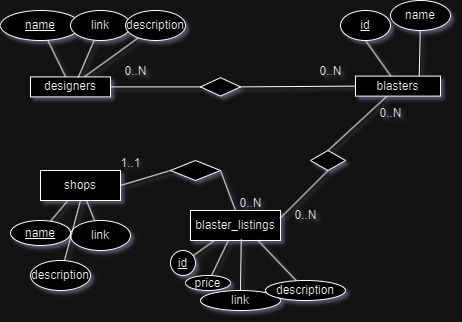

The diagram above was exported from draw.io. Its source (the exported page's mxGraphModel, read from the mxfile embedded in the PNG):
<mxGraphModel dx="794" dy="424" grid="1" gridSize="10" guides="1" tooltips="1" connect="1" arrows="1" fold="1" page="1" pageScale="1" pageWidth="850" pageHeight="1100" math="0" shadow="1">
  <root>
    <mxCell id="0" />
    <mxCell id="1" parent="0" />
    <mxCell id="3hl7cFS-K8GNGfFw6mI9-3" value="" style="rounded=0;orthogonalLoop=1;jettySize=auto;html=1;endArrow=none;endFill=0;" parent="1" source="3hl7cFS-K8GNGfFw6mI9-1" target="3hl7cFS-K8GNGfFw6mI9-2" edge="1">
      <mxGeometry relative="1" as="geometry" />
    </mxCell>
    <mxCell id="7mRlxiWVUr4tO_FYAmdJ-11" value="" style="rounded=0;orthogonalLoop=1;jettySize=auto;html=1;endArrow=none;endFill=0;entryX=0;entryY=0.5;entryDx=0;entryDy=0;" parent="1" source="3hl7cFS-K8GNGfFw6mI9-1" target="7mRlxiWVUr4tO_FYAmdJ-9" edge="1">
      <mxGeometry relative="1" as="geometry" />
    </mxCell>
    <mxCell id="DZtyibXecPL0K3rIrzlG-8" style="rounded=0;orthogonalLoop=1;jettySize=auto;html=1;endArrow=none;endFill=0;" parent="1" source="3hl7cFS-K8GNGfFw6mI9-1" target="DZtyibXecPL0K3rIrzlG-9" edge="1">
      <mxGeometry relative="1" as="geometry">
        <mxPoint x="140" y="70" as="targetPoint" />
      </mxGeometry>
    </mxCell>
    <mxCell id="3hl7cFS-K8GNGfFw6mI9-1" value="designers" style="rounded=0;whiteSpace=wrap;html=1;" parent="1" vertex="1">
      <mxGeometry x="30" y="106.4" width="80" height="20" as="geometry" />
    </mxCell>
    <mxCell id="3hl7cFS-K8GNGfFw6mI9-2" value="&lt;u&gt;name&lt;/u&gt;" style="ellipse;whiteSpace=wrap;html=1;rounded=0;" parent="1" vertex="1">
      <mxGeometry y="40" width="80" height="30" as="geometry" />
    </mxCell>
    <mxCell id="7mRlxiWVUr4tO_FYAmdJ-5" style="rounded=0;orthogonalLoop=1;jettySize=auto;html=1;endArrow=none;endFill=0;entryX=0.596;entryY=0.032;entryDx=0;entryDy=0;entryPerimeter=0;" parent="1" source="7mRlxiWVUr4tO_FYAmdJ-4" target="3hl7cFS-K8GNGfFw6mI9-1" edge="1">
      <mxGeometry relative="1" as="geometry">
        <mxPoint x="149.9999999999999" y="160" as="targetPoint" />
      </mxGeometry>
    </mxCell>
    <mxCell id="7mRlxiWVUr4tO_FYAmdJ-4" value="link" style="ellipse;whiteSpace=wrap;html=1;" parent="1" vertex="1">
      <mxGeometry x="70" y="40" width="60" height="30" as="geometry" />
    </mxCell>
    <mxCell id="LDvFnLhQpbpHu-sAu5eW-1" style="rounded=0;orthogonalLoop=1;jettySize=auto;html=1;exitX=0.75;exitY=0;exitDx=0;exitDy=0;endArrow=none;endFill=0;" parent="1" source="7mRlxiWVUr4tO_FYAmdJ-6" target="LDvFnLhQpbpHu-sAu5eW-2" edge="1">
      <mxGeometry relative="1" as="geometry">
        <mxPoint x="470" y="180" as="targetPoint" />
      </mxGeometry>
    </mxCell>
    <mxCell id="DZtyibXecPL0K3rIrzlG-34" value="" style="rounded=0;orthogonalLoop=1;jettySize=auto;html=1;endArrow=none;endFill=0;entryX=0.5;entryY=0;entryDx=0;entryDy=0;" parent="1" source="7mRlxiWVUr4tO_FYAmdJ-6" target="DZtyibXecPL0K3rIrzlG-33" edge="1">
      <mxGeometry relative="1" as="geometry" />
    </mxCell>
    <mxCell id="7mRlxiWVUr4tO_FYAmdJ-6" value="blasters" style="rounded=0;whiteSpace=wrap;html=1;" parent="1" vertex="1">
      <mxGeometry x="355" y="105.61" width="85" height="20" as="geometry" />
    </mxCell>
    <mxCell id="7mRlxiWVUr4tO_FYAmdJ-8" value="" style="rounded=0;orthogonalLoop=1;jettySize=auto;html=1;endArrow=none;endFill=0;exitX=0.5;exitY=1;exitDx=0;exitDy=0;" parent="1" source="7mRlxiWVUr4tO_FYAmdJ-7" target="7mRlxiWVUr4tO_FYAmdJ-6" edge="1">
      <mxGeometry relative="1" as="geometry">
        <mxPoint x="447.4376695296637" y="190.0033982822016" as="sourcePoint" />
      </mxGeometry>
    </mxCell>
    <mxCell id="7mRlxiWVUr4tO_FYAmdJ-7" value="&lt;u&gt;id&lt;/u&gt;" style="ellipse;whiteSpace=wrap;html=1;" parent="1" vertex="1">
      <mxGeometry x="340" y="40" width="50" height="30" as="geometry" />
    </mxCell>
    <mxCell id="7mRlxiWVUr4tO_FYAmdJ-12" style="rounded=0;orthogonalLoop=1;jettySize=auto;html=1;entryX=0;entryY=0.5;entryDx=0;entryDy=0;endArrow=none;endFill=0;exitX=1;exitY=0.5;exitDx=0;exitDy=0;" parent="1" source="7mRlxiWVUr4tO_FYAmdJ-9" target="7mRlxiWVUr4tO_FYAmdJ-6" edge="1">
      <mxGeometry relative="1" as="geometry" />
    </mxCell>
    <mxCell id="7mRlxiWVUr4tO_FYAmdJ-9" value="" style="rhombus;whiteSpace=wrap;html=1;" parent="1" vertex="1">
      <mxGeometry x="200" y="107.19" width="40" height="18.42" as="geometry" />
    </mxCell>
    <mxCell id="7mRlxiWVUr4tO_FYAmdJ-10" style="edgeStyle=orthogonalEdgeStyle;rounded=0;orthogonalLoop=1;jettySize=auto;html=1;exitX=0.5;exitY=1;exitDx=0;exitDy=0;" parent="1" source="7mRlxiWVUr4tO_FYAmdJ-4" target="7mRlxiWVUr4tO_FYAmdJ-4" edge="1">
      <mxGeometry relative="1" as="geometry" />
    </mxCell>
    <mxCell id="7mRlxiWVUr4tO_FYAmdJ-14" value="0..N" style="text;html=1;align=center;verticalAlign=middle;resizable=0;points=[];autosize=1;strokeColor=none;fillColor=none;" parent="1" vertex="1">
      <mxGeometry x="305" y="85.61" width="50" height="30" as="geometry" />
    </mxCell>
    <mxCell id="7mRlxiWVUr4tO_FYAmdJ-15" value="0..N" style="text;html=1;align=center;verticalAlign=middle;resizable=0;points=[];autosize=1;strokeColor=none;fillColor=none;" parent="1" vertex="1">
      <mxGeometry x="110" y="85.61000000000001" width="50" height="30" as="geometry" />
    </mxCell>
    <mxCell id="LDvFnLhQpbpHu-sAu5eW-2" value="name" style="ellipse;whiteSpace=wrap;html=1;" parent="1" vertex="1">
      <mxGeometry x="390" y="30" width="60" height="30" as="geometry" />
    </mxCell>
    <mxCell id="DZtyibXecPL0K3rIrzlG-5" value="" style="rounded=0;orthogonalLoop=1;jettySize=auto;html=1;endArrow=none;endFill=0;" parent="1" source="DZtyibXecPL0K3rIrzlG-3" target="DZtyibXecPL0K3rIrzlG-4" edge="1">
      <mxGeometry relative="1" as="geometry" />
    </mxCell>
    <mxCell id="DZtyibXecPL0K3rIrzlG-3" value="shops" style="whiteSpace=wrap;html=1;" parent="1" vertex="1">
      <mxGeometry x="40" y="200" width="80" height="30" as="geometry" />
    </mxCell>
    <mxCell id="DZtyibXecPL0K3rIrzlG-4" value="&lt;u&gt;name&lt;/u&gt;" style="ellipse;whiteSpace=wrap;html=1;" parent="1" vertex="1">
      <mxGeometry x="10" y="250" width="60" height="25" as="geometry" />
    </mxCell>
    <mxCell id="DZtyibXecPL0K3rIrzlG-7" style="rounded=0;orthogonalLoop=1;jettySize=auto;html=1;endArrow=none;endFill=0;" parent="1" source="DZtyibXecPL0K3rIrzlG-6" target="DZtyibXecPL0K3rIrzlG-3" edge="1">
      <mxGeometry relative="1" as="geometry" />
    </mxCell>
    <mxCell id="DZtyibXecPL0K3rIrzlG-6" value="link" style="ellipse;whiteSpace=wrap;html=1;" parent="1" vertex="1">
      <mxGeometry x="70" y="250" width="60" height="30" as="geometry" />
    </mxCell>
    <mxCell id="DZtyibXecPL0K3rIrzlG-9" value="description" style="ellipse;whiteSpace=wrap;html=1;" parent="1" vertex="1">
      <mxGeometry x="125" y="40" width="60" height="30" as="geometry" />
    </mxCell>
    <mxCell id="DZtyibXecPL0K3rIrzlG-11" style="rounded=0;orthogonalLoop=1;jettySize=auto;html=1;entryX=0.5;entryY=1;entryDx=0;entryDy=0;endArrow=none;endFill=0;" parent="1" source="DZtyibXecPL0K3rIrzlG-10" target="DZtyibXecPL0K3rIrzlG-3" edge="1">
      <mxGeometry relative="1" as="geometry" />
    </mxCell>
    <mxCell id="DZtyibXecPL0K3rIrzlG-10" value="description" style="ellipse;whiteSpace=wrap;html=1;" parent="1" vertex="1">
      <mxGeometry x="30" y="290" width="60" height="30" as="geometry" />
    </mxCell>
    <mxCell id="DZtyibXecPL0K3rIrzlG-16" value="" style="rounded=0;orthogonalLoop=1;jettySize=auto;html=1;endArrow=none;endFill=0;" parent="1" source="DZtyibXecPL0K3rIrzlG-14" target="DZtyibXecPL0K3rIrzlG-15" edge="1">
      <mxGeometry relative="1" as="geometry" />
    </mxCell>
    <mxCell id="DZtyibXecPL0K3rIrzlG-18" value="" style="rounded=0;orthogonalLoop=1;jettySize=auto;html=1;endArrow=none;endFill=0;" parent="1" source="DZtyibXecPL0K3rIrzlG-14" target="DZtyibXecPL0K3rIrzlG-17" edge="1">
      <mxGeometry relative="1" as="geometry" />
    </mxCell>
    <mxCell id="DZtyibXecPL0K3rIrzlG-14" value="blaster_listings" style="whiteSpace=wrap;html=1;" parent="1" vertex="1">
      <mxGeometry x="190" y="240" width="90" height="30" as="geometry" />
    </mxCell>
    <mxCell id="DZtyibXecPL0K3rIrzlG-15" value="&lt;u&gt;id&lt;/u&gt;" style="ellipse;whiteSpace=wrap;html=1;" parent="1" vertex="1">
      <mxGeometry x="170" y="280" width="25" height="25" as="geometry" />
    </mxCell>
    <mxCell id="DZtyibXecPL0K3rIrzlG-17" value="price" style="ellipse;whiteSpace=wrap;html=1;" parent="1" vertex="1">
      <mxGeometry x="185" y="305" width="45" height="15" as="geometry" />
    </mxCell>
    <mxCell id="DZtyibXecPL0K3rIrzlG-22" style="rounded=0;orthogonalLoop=1;jettySize=auto;html=1;entryX=0.564;entryY=0.963;entryDx=0;entryDy=0;entryPerimeter=0;endArrow=none;endFill=0;" parent="1" source="DZtyibXecPL0K3rIrzlG-21" target="DZtyibXecPL0K3rIrzlG-14" edge="1">
      <mxGeometry relative="1" as="geometry" />
    </mxCell>
    <mxCell id="DZtyibXecPL0K3rIrzlG-21" value="link" style="ellipse;whiteSpace=wrap;html=1;" parent="1" vertex="1">
      <mxGeometry x="200" y="320" width="80" height="20" as="geometry" />
    </mxCell>
    <mxCell id="DZtyibXecPL0K3rIrzlG-24" style="rounded=0;orthogonalLoop=1;jettySize=auto;html=1;entryX=0.75;entryY=1;entryDx=0;entryDy=0;endArrow=none;endFill=0;" parent="1" source="DZtyibXecPL0K3rIrzlG-23" target="DZtyibXecPL0K3rIrzlG-14" edge="1">
      <mxGeometry relative="1" as="geometry" />
    </mxCell>
    <mxCell id="DZtyibXecPL0K3rIrzlG-23" value="description" style="ellipse;whiteSpace=wrap;html=1;" parent="1" vertex="1">
      <mxGeometry x="265" y="310" width="80" height="20" as="geometry" />
    </mxCell>
    <mxCell id="DZtyibXecPL0K3rIrzlG-29" style="rounded=0;orthogonalLoop=1;jettySize=auto;html=1;entryX=1;entryY=0.5;entryDx=0;entryDy=0;endArrow=none;endFill=0;exitX=0;exitY=0.5;exitDx=0;exitDy=0;" parent="1" source="DZtyibXecPL0K3rIrzlG-27" target="DZtyibXecPL0K3rIrzlG-3" edge="1">
      <mxGeometry relative="1" as="geometry" />
    </mxCell>
    <mxCell id="DZtyibXecPL0K3rIrzlG-30" style="rounded=0;orthogonalLoop=1;jettySize=auto;html=1;exitX=1;exitY=0.5;exitDx=0;exitDy=0;entryX=0.5;entryY=0;entryDx=0;entryDy=0;endArrow=none;endFill=0;" parent="1" source="DZtyibXecPL0K3rIrzlG-27" target="DZtyibXecPL0K3rIrzlG-14" edge="1">
      <mxGeometry relative="1" as="geometry" />
    </mxCell>
    <mxCell id="DZtyibXecPL0K3rIrzlG-27" value="" style="rhombus;whiteSpace=wrap;html=1;" parent="1" vertex="1">
      <mxGeometry x="170" y="190" width="50" height="20" as="geometry" />
    </mxCell>
    <mxCell id="DZtyibXecPL0K3rIrzlG-31" value="0..N" style="text;html=1;align=center;verticalAlign=middle;resizable=0;points=[];autosize=1;strokeColor=none;fillColor=none;" parent="1" vertex="1">
      <mxGeometry x="225" y="218" width="50" height="30" as="geometry" />
    </mxCell>
    <mxCell id="DZtyibXecPL0K3rIrzlG-32" value="1..1" style="text;html=1;align=center;verticalAlign=middle;resizable=0;points=[];autosize=1;strokeColor=none;fillColor=none;" parent="1" vertex="1">
      <mxGeometry x="110" y="178" width="40" height="30" as="geometry" />
    </mxCell>
    <mxCell id="3MKL6M3v6x6dqjtd1o5H-1" style="rounded=0;orthogonalLoop=1;jettySize=auto;html=1;entryX=1;entryY=0.25;entryDx=0;entryDy=0;exitX=0.5;exitY=1;exitDx=0;exitDy=0;endArrow=none;endFill=0;" parent="1" source="DZtyibXecPL0K3rIrzlG-33" target="DZtyibXecPL0K3rIrzlG-14" edge="1">
      <mxGeometry relative="1" as="geometry" />
    </mxCell>
    <mxCell id="DZtyibXecPL0K3rIrzlG-33" value="" style="rhombus;whiteSpace=wrap;html=1;rounded=0;" parent="1" vertex="1">
      <mxGeometry x="310" y="180" width="35" height="20" as="geometry" />
    </mxCell>
    <mxCell id="3MKL6M3v6x6dqjtd1o5H-2" value="0..N" style="text;html=1;align=center;verticalAlign=middle;resizable=0;points=[];autosize=1;strokeColor=none;fillColor=none;" parent="1" vertex="1">
      <mxGeometry x="365" y="128" width="50" height="30" as="geometry" />
    </mxCell>
    <mxCell id="3MKL6M3v6x6dqjtd1o5H-3" value="0..N" style="text;html=1;align=center;verticalAlign=middle;resizable=0;points=[];autosize=1;strokeColor=none;fillColor=none;" parent="1" vertex="1">
      <mxGeometry x="280" y="230" width="50" height="30" as="geometry" />
    </mxCell>
  </root>
</mxGraphModel>